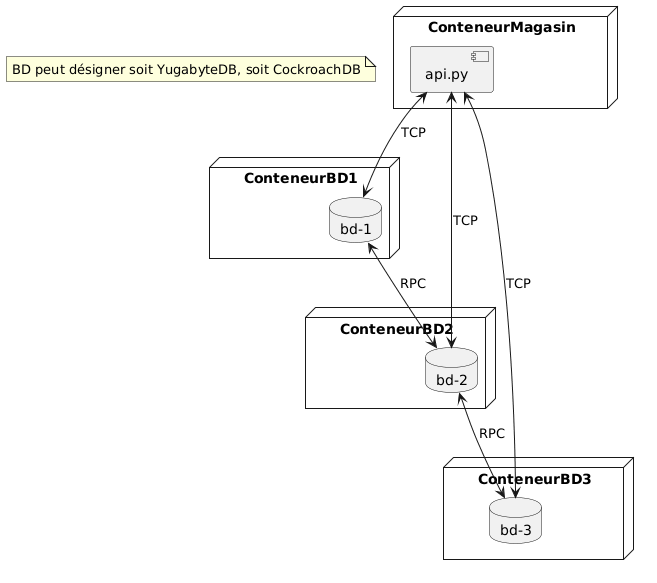

The diagram above was rendered by PlantUML. Its source (embedded in the PNG):
@startuml
node ConteneurMagasin {
    component "api.py" 
  }

  node ConteneurBD1 {
    database "bd-1"
  }

  node ConteneurBD2 {
    database "bd-2"
  }

  node ConteneurBD3 {
    database "bd-3"
  }

  "api.py" <--> "bd-1" : TCP
  "api.py" <--> "bd-2" : TCP
  "api.py" <--> "bd-3" : TCP

  "bd-1" <--> "bd-2" : RPC
  "bd-2" <--> "bd-3" : RPC

  note as N1
    BD peut désigner soit YugabyteDB, soit CockroachDB
  end note
@enduml